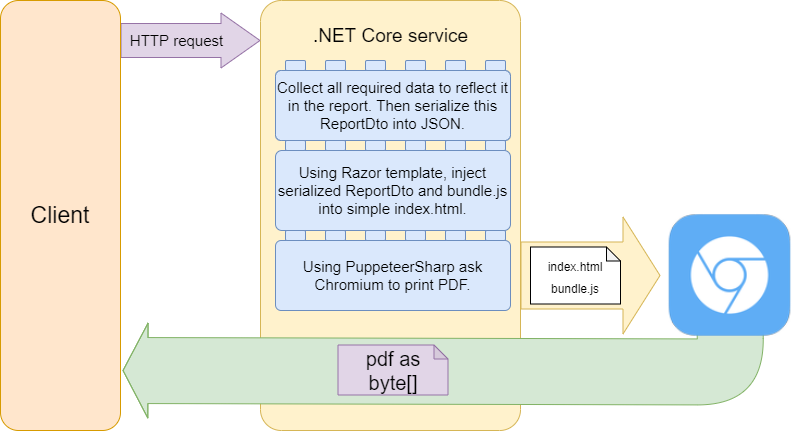

The diagram above was exported from draw.io. Its source (the exported page's mxGraphModel, read from the mxfile embedded in the PNG):
<mxGraphModel dx="1258" dy="794" grid="1" gridSize="10" guides="1" tooltips="1" connect="1" arrows="1" fold="1" page="1" pageScale="1" pageWidth="850" pageHeight="1100" math="0" shadow="0">
  <root>
    <mxCell id="0" />
    <mxCell id="1" parent="0" />
    <mxCell id="5jY2YA9hVwKYJKM4I-OT-17" value="&lt;p style=&quot;margin-top: 0pt ; margin-bottom: 0pt ; margin-left: 0in ; direction: ltr ; unicode-bidi: embed ; word-break: normal ; font-size: 19px&quot;&gt;&lt;br&gt;&lt;/p&gt;" style="rounded=1;whiteSpace=wrap;html=1;fillColor=#fff2cc;strokeColor=#d6b656;fontFamily=Helvetica;fontSize=19;arcSize=8;" parent="1" vertex="1">
      <mxGeometry x="410" y="340" width="260" height="430" as="geometry" />
    </mxCell>
    <mxCell id="b3CwVyD2ED08F_xpDRlC-5" value="" style="shape=flexArrow;endArrow=classic;html=1;fontSize=19;endWidth=28;endSize=7.98;width=66;exitX=0.5;exitY=1;exitDx=0;exitDy=0;fillColor=#d5e8d4;strokeColor=#82b366;" parent="1" edge="1">
      <mxGeometry width="50" height="50" relative="1" as="geometry">
        <mxPoint x="879.5" y="646" as="sourcePoint" />
        <mxPoint x="272" y="710" as="targetPoint" />
        <Array as="points">
          <mxPoint x="880" y="711.5" />
        </Array>
      </mxGeometry>
    </mxCell>
    <mxCell id="e-yBE-q1t6JXdAgXchfJ-1" value="" style="shape=flexArrow;endArrow=classic;html=1;width=34;endSize=12.67;fillColor=#e1d5e7;strokeColor=#9673a6;" parent="1" edge="1">
      <mxGeometry width="50" height="50" relative="1" as="geometry">
        <mxPoint x="270" y="380" as="sourcePoint" />
        <mxPoint x="410" y="380" as="targetPoint" />
      </mxGeometry>
    </mxCell>
    <mxCell id="e-yBE-q1t6JXdAgXchfJ-2" value="HTTP request" style="text;html=1;align=center;verticalAlign=middle;resizable=0;points=[];labelBackgroundColor=none;fontSize=15;" parent="e-yBE-q1t6JXdAgXchfJ-1" vertex="1" connectable="0">
      <mxGeometry x="-0.3" y="-2" relative="1" as="geometry">
        <mxPoint x="6" y="-3" as="offset" />
      </mxGeometry>
    </mxCell>
    <mxCell id="e-yBE-q1t6JXdAgXchfJ-5" value="Collect all required data to reflect it in the report. Then serialize this ReportDto into JSON." style="rounded=1;whiteSpace=wrap;html=1;fontSize=15;align=center;arcSize=8;fillColor=#dae8fc;strokeColor=#6c8ebf;" parent="1" vertex="1">
      <mxGeometry x="425" y="410" width="235" height="70" as="geometry" />
    </mxCell>
    <mxCell id="e-yBE-q1t6JXdAgXchfJ-6" value="Using Razor template, inject serialized ReportDto&amp;nbsp;and bundle.js into simple index.html." style="rounded=1;whiteSpace=wrap;html=1;fontSize=15;align=center;arcSize=8;fillColor=#dae8fc;strokeColor=#6c8ebf;" parent="1" vertex="1">
      <mxGeometry x="425" y="490" width="235" height="80" as="geometry" />
    </mxCell>
    <mxCell id="e-yBE-q1t6JXdAgXchfJ-7" value="Using PuppeteerSharp ask Chromium to print PDF." style="rounded=1;whiteSpace=wrap;html=1;fontSize=15;align=center;arcSize=8;fillColor=#dae8fc;strokeColor=#6c8ebf;" parent="1" vertex="1">
      <mxGeometry x="425" y="580" width="235" height="70" as="geometry" />
    </mxCell>
    <mxCell id="e-yBE-q1t6JXdAgXchfJ-9" value="" style="rounded=1;whiteSpace=wrap;html=1;fillColor=#dae8fc;strokeColor=#6c8ebf;fontFamily=Helvetica;fontSize=12;" parent="1" vertex="1">
      <mxGeometry x="435" y="400" width="20" height="10" as="geometry" />
    </mxCell>
    <mxCell id="e-yBE-q1t6JXdAgXchfJ-10" value="" style="rounded=1;whiteSpace=wrap;html=1;fillColor=#dae8fc;strokeColor=#6c8ebf;fontFamily=Helvetica;fontSize=12;" parent="1" vertex="1">
      <mxGeometry x="475" y="400" width="20" height="10" as="geometry" />
    </mxCell>
    <mxCell id="e-yBE-q1t6JXdAgXchfJ-11" value="" style="rounded=1;whiteSpace=wrap;html=1;fillColor=#dae8fc;strokeColor=#6c8ebf;fontFamily=Helvetica;fontSize=12;" parent="1" vertex="1">
      <mxGeometry x="515" y="400" width="20" height="10" as="geometry" />
    </mxCell>
    <mxCell id="e-yBE-q1t6JXdAgXchfJ-12" value="" style="rounded=1;whiteSpace=wrap;html=1;fillColor=#dae8fc;strokeColor=#6c8ebf;fontFamily=Helvetica;fontSize=12;" parent="1" vertex="1">
      <mxGeometry x="555" y="400" width="20" height="10" as="geometry" />
    </mxCell>
    <mxCell id="e-yBE-q1t6JXdAgXchfJ-13" value="" style="rounded=1;whiteSpace=wrap;html=1;fillColor=#dae8fc;strokeColor=#6c8ebf;fontFamily=Helvetica;fontSize=12;" parent="1" vertex="1">
      <mxGeometry x="595" y="400" width="20" height="10" as="geometry" />
    </mxCell>
    <mxCell id="e-yBE-q1t6JXdAgXchfJ-14" value="" style="rounded=1;whiteSpace=wrap;html=1;fillColor=#dae8fc;strokeColor=#6c8ebf;fontFamily=Helvetica;fontSize=12;" parent="1" vertex="1">
      <mxGeometry x="635" y="400" width="20" height="10" as="geometry" />
    </mxCell>
    <mxCell id="e-yBE-q1t6JXdAgXchfJ-15" value="" style="rounded=1;whiteSpace=wrap;html=1;fillColor=#dae8fc;strokeColor=#6c8ebf;fontFamily=Helvetica;fontSize=12;" parent="1" vertex="1">
      <mxGeometry x="435" y="480" width="20" height="10" as="geometry" />
    </mxCell>
    <mxCell id="e-yBE-q1t6JXdAgXchfJ-16" value="" style="rounded=1;whiteSpace=wrap;html=1;fillColor=#dae8fc;strokeColor=#6c8ebf;fontFamily=Helvetica;fontSize=12;" parent="1" vertex="1">
      <mxGeometry x="475" y="480" width="20" height="10" as="geometry" />
    </mxCell>
    <mxCell id="e-yBE-q1t6JXdAgXchfJ-17" value="" style="rounded=1;whiteSpace=wrap;html=1;fillColor=#dae8fc;strokeColor=#6c8ebf;fontFamily=Helvetica;fontSize=12;" parent="1" vertex="1">
      <mxGeometry x="515" y="480" width="20" height="10" as="geometry" />
    </mxCell>
    <mxCell id="e-yBE-q1t6JXdAgXchfJ-18" value="" style="rounded=1;whiteSpace=wrap;html=1;fillColor=#dae8fc;strokeColor=#6c8ebf;fontFamily=Helvetica;fontSize=12;" parent="1" vertex="1">
      <mxGeometry x="555" y="480" width="20" height="10" as="geometry" />
    </mxCell>
    <mxCell id="e-yBE-q1t6JXdAgXchfJ-19" value="" style="rounded=1;whiteSpace=wrap;html=1;fillColor=#dae8fc;strokeColor=#6c8ebf;fontFamily=Helvetica;fontSize=12;" parent="1" vertex="1">
      <mxGeometry x="595" y="480" width="20" height="10" as="geometry" />
    </mxCell>
    <mxCell id="e-yBE-q1t6JXdAgXchfJ-20" value="" style="rounded=1;whiteSpace=wrap;html=1;fillColor=#dae8fc;strokeColor=#6c8ebf;fontFamily=Helvetica;fontSize=12;" parent="1" vertex="1">
      <mxGeometry x="635" y="480" width="20" height="10" as="geometry" />
    </mxCell>
    <mxCell id="e-yBE-q1t6JXdAgXchfJ-21" value="" style="rounded=1;whiteSpace=wrap;html=1;fillColor=#dae8fc;strokeColor=#6c8ebf;fontFamily=Helvetica;fontSize=12;" parent="1" vertex="1">
      <mxGeometry x="435" y="570" width="20" height="10" as="geometry" />
    </mxCell>
    <mxCell id="e-yBE-q1t6JXdAgXchfJ-22" value="" style="rounded=1;whiteSpace=wrap;html=1;fillColor=#dae8fc;strokeColor=#6c8ebf;fontFamily=Helvetica;fontSize=12;" parent="1" vertex="1">
      <mxGeometry x="475" y="570" width="20" height="10" as="geometry" />
    </mxCell>
    <mxCell id="e-yBE-q1t6JXdAgXchfJ-23" value="" style="rounded=1;whiteSpace=wrap;html=1;fillColor=#dae8fc;strokeColor=#6c8ebf;fontFamily=Helvetica;fontSize=12;" parent="1" vertex="1">
      <mxGeometry x="515" y="570" width="20" height="10" as="geometry" />
    </mxCell>
    <mxCell id="e-yBE-q1t6JXdAgXchfJ-24" value="" style="rounded=1;whiteSpace=wrap;html=1;fillColor=#dae8fc;strokeColor=#6c8ebf;fontFamily=Helvetica;fontSize=12;" parent="1" vertex="1">
      <mxGeometry x="555" y="570" width="20" height="10" as="geometry" />
    </mxCell>
    <mxCell id="e-yBE-q1t6JXdAgXchfJ-25" value="" style="rounded=1;whiteSpace=wrap;html=1;fillColor=#dae8fc;strokeColor=#6c8ebf;fontFamily=Helvetica;fontSize=12;" parent="1" vertex="1">
      <mxGeometry x="595" y="570" width="20" height="10" as="geometry" />
    </mxCell>
    <mxCell id="e-yBE-q1t6JXdAgXchfJ-26" value="" style="rounded=1;whiteSpace=wrap;html=1;fillColor=#dae8fc;strokeColor=#6c8ebf;fontFamily=Helvetica;fontSize=12;" parent="1" vertex="1">
      <mxGeometry x="635" y="570" width="20" height="10" as="geometry" />
    </mxCell>
    <mxCell id="e-yBE-q1t6JXdAgXchfJ-27" value=".NET Core service" style="text;html=1;align=center;verticalAlign=middle;resizable=0;points=[];autosize=1;fontSize=19;" parent="1" vertex="1">
      <mxGeometry x="455" y="360" width="170" height="30" as="geometry" />
    </mxCell>
    <mxCell id="e-yBE-q1t6JXdAgXchfJ-37" value="" style="shape=image;html=1;verticalAlign=top;verticalLabelPosition=bottom;labelBackgroundColor=#ffffff;imageAspect=0;aspect=fixed;image=https://cdn2.iconfinder.com/data/icons/ios-7-style-metro-ui-icons/128/MetroUI_Google_Chromium.png;fontSize=19;align=center;" parent="1" vertex="1">
      <mxGeometry x="810" y="545.5" width="139" height="139" as="geometry" />
    </mxCell>
    <mxCell id="e-yBE-q1t6JXdAgXchfJ-43" value="" style="group" parent="1" vertex="1" connectable="0">
      <mxGeometry x="670" y="560" width="140" height="57" as="geometry" />
    </mxCell>
    <mxCell id="e-yBE-q1t6JXdAgXchfJ-28" value="" style="shape=flexArrow;endArrow=classic;html=1;width=67;endSize=12;fillColor=#fff2cc;strokeColor=#d6b656;endWidth=49;" parent="e-yBE-q1t6JXdAgXchfJ-43" edge="1">
      <mxGeometry width="50" height="50" relative="1" as="geometry">
        <mxPoint y="55" as="sourcePoint" />
        <mxPoint x="140" y="55" as="targetPoint" />
      </mxGeometry>
    </mxCell>
    <mxCell id="e-yBE-q1t6JXdAgXchfJ-30" value="&lt;font style=&quot;font-size: 12px&quot;&gt;index.html&lt;br&gt;bundle.js&lt;/font&gt;" style="shape=note;whiteSpace=wrap;html=1;backgroundOutline=1;darkOpacity=0.05;labelBackgroundColor=none;fontSize=19;align=center;size=14;" parent="e-yBE-q1t6JXdAgXchfJ-43" vertex="1">
      <mxGeometry x="10" y="26.5" width="90" height="57" as="geometry" />
    </mxCell>
    <mxCell id="e-yBE-q1t6JXdAgXchfJ-39" value="&lt;span style=&quot;font-size: 20px&quot;&gt;pdf as byte[]&lt;/span&gt;" style="shape=note;whiteSpace=wrap;html=1;backgroundOutline=1;darkOpacity=0.05;labelBackgroundColor=none;fontSize=20;align=center;size=14;fillColor=#e1d5e7;strokeColor=#9673a6;" parent="1" vertex="1">
      <mxGeometry x="487.5" y="684.5" width="110" height="50" as="geometry" />
    </mxCell>
    <mxCell id="b3CwVyD2ED08F_xpDRlC-6" value="Client" style="rounded=1;whiteSpace=wrap;html=1;fillColor=#ffe6cc;strokeColor=#d79b00;fontSize=23;" parent="1" vertex="1">
      <mxGeometry x="150" y="340" width="120" height="430" as="geometry" />
    </mxCell>
  </root>
</mxGraphModel>